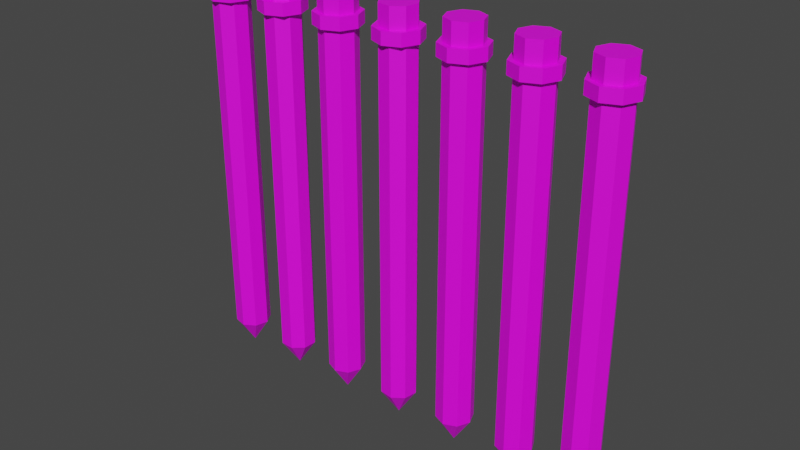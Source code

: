 # Source: gates_.blend  (saved by Blender 3.6.11; exported with 4.5.12 LTS)
import bpy
from mathutils import Matrix  # noqa: F401  (used for matrix-valued properties, if any)

bpy.ops.wm.read_factory_settings(use_empty=True)
scene = bpy.context.scene
scene.name = 'Scene'

# ---- collections
col_collection = bpy.data.collections.new('Collection'); scene.collection.children.link(col_collection)

# ---- images (referenced by path relative to the original .blend; pixels are not part of the script)
import os
ASSET_DIR = os.environ.get("B2B_ASSET_DIR", "")  # directory of the original .blend (textures are referenced by path, not embedded)
HERE = os.path.dirname(os.path.abspath(__file__))  # packed textures are extracted next to this script under _unpacked/

def load_image(name, relpath, width, height, colorspace="sRGB"):
    """Load a texture the original file referenced (path relative to the .blend, or extracted next to this script)."""
    p = next((c for c in (os.path.join(HERE, relpath), os.path.join(ASSET_DIR, relpath)) if relpath and os.path.exists(c)), "")
    if p:
        img = bpy.data.images.load(p, check_existing=True)
        img.name = name
    else:  # same state as the original file: an image datablock whose file is absent (Cycles renders it pink)
        img = bpy.data.images.new(name, width, height)
        img.source = "FILE"
        img.filepath = "//" + (relpath or name)
    img.colorspace_settings.name = colorspace
    return img
img_metal_texture_1_png = load_image('metal texture 1.png', 'metal texture 1.png', 1024, 1024, 'sRGB')
img_black___png = load_image('black ].png', 'black ].png', 1024, 1024, 'sRGB')
img_black___png_001 = load_image('black ].png.001', 'black ].png', 1024, 1024, 'sRGB')
img_black___png_002 = load_image('black ].png.002', 'black ].png', 1024, 1024, 'sRGB')
img_black___png_003 = load_image('black ].png.003', 'black ].png', 1024, 1024, 'sRGB')
img_black___png_004 = load_image('black ].png.004', 'black ].png', 1024, 1024, 'sRGB')
img_black___png_005 = load_image('black ].png.005', 'black ].png', 1024, 1024, 'sRGB')
img_black___png_006 = load_image('black ].png.006', 'black ].png', 1024, 1024, 'sRGB')

# ---- materials (node trees are filled in below, after node groups)
mat_material_004 = bpy.data.materials.new('Material.004')
mat_material_004.use_transparent_shadow = False
mat_material_014 = bpy.data.materials.new('Material.014')
mat_material_014.use_transparent_shadow = False
mat_material_005 = bpy.data.materials.new('Material.005')
mat_material_005.use_transparent_shadow = False
mat_material_006 = bpy.data.materials.new('Material.006')
mat_material_006.use_transparent_shadow = False
mat_material_007 = bpy.data.materials.new('Material.007')
mat_material_007.use_transparent_shadow = False
mat_material_008 = bpy.data.materials.new('Material.008')
mat_material_008.use_transparent_shadow = False
mat_material_009 = bpy.data.materials.new('Material.009')
mat_material_009.use_transparent_shadow = False
mat_material_010 = bpy.data.materials.new('Material.010')
mat_material_010.use_transparent_shadow = False
mat_material_015 = bpy.data.materials.new('Material.015')
mat_material_015.use_transparent_shadow = False
mat_material_016 = bpy.data.materials.new('Material.016')
mat_material_016.use_transparent_shadow = False
mat_material_017 = bpy.data.materials.new('Material.017')
mat_material_017.use_transparent_shadow = False
mat_material_018 = bpy.data.materials.new('Material.018')
mat_material_018.use_transparent_shadow = False
mat_material_019 = bpy.data.materials.new('Material.019')
mat_material_019.use_transparent_shadow = False
mat_material_020 = bpy.data.materials.new('Material.020')
mat_material_020.use_transparent_shadow = False

# ---- material node trees
mat_material_004.use_nodes = True; mat_material_004.node_tree.nodes.clear()
_N = mat_material_004.node_tree.nodes; _L = mat_material_004.node_tree.links
n0 = _N.new('ShaderNodeBsdfPrincipled'); n0.name = 'Principled BSDF'; n0.location = (10, 300)
n0.distribution = 'GGX'
n0.subsurface_method = 'RANDOM_WALK_SKIN'
n0.inputs[3].default_value = 1.45
n0.inputs[27].default_value = (0.0, 0.0, 0.0, 1.0)
n0.inputs[28].default_value = 1.0
n1 = _N.new('ShaderNodeOutputMaterial'); n1.name = 'Material Output'; n1.location = (300, 300)
n2 = _N.new('ShaderNodeTexImage'); n2.name = 'Image Texture'; n2.location = (-280, 280)
n2.image = img_metal_texture_1_png
_L.new(n0.outputs[0], n1.inputs[0])
_L.new(n2.outputs[0], n0.inputs[0])
n1.is_active_output = True
mat_material_014.use_nodes = True; mat_material_014.node_tree.nodes.clear()
_N = mat_material_014.node_tree.nodes; _L = mat_material_014.node_tree.links
n0 = _N.new('ShaderNodeBsdfPrincipled'); n0.name = 'Principled BSDF'; n0.location = (10, 300)
n0.distribution = 'GGX'
n0.subsurface_method = 'RANDOM_WALK_SKIN'
n0.inputs[3].default_value = 1.45
n0.inputs[27].default_value = (0.0, 0.0, 0.0, 1.0)
n0.inputs[28].default_value = 1.0
n1 = _N.new('ShaderNodeOutputMaterial'); n1.name = 'Material Output'; n1.location = (300, 300)
n2 = _N.new('ShaderNodeTexImage'); n2.name = 'Image Texture'; n2.location = (-280, 280)
n2.image = img_black___png
_L.new(n0.outputs[0], n1.inputs[0])
_L.new(n2.outputs[0], n0.inputs[0])
n1.is_active_output = True
mat_material_005.use_nodes = True; mat_material_005.node_tree.nodes.clear()
_N = mat_material_005.node_tree.nodes; _L = mat_material_005.node_tree.links
n0 = _N.new('ShaderNodeBsdfPrincipled'); n0.name = 'Principled BSDF'; n0.location = (10, 300)
n0.distribution = 'GGX'
n0.subsurface_method = 'RANDOM_WALK_SKIN'
n0.inputs[3].default_value = 1.45
n0.inputs[27].default_value = (0.0, 0.0, 0.0, 1.0)
n0.inputs[28].default_value = 1.0
n1 = _N.new('ShaderNodeOutputMaterial'); n1.name = 'Material Output'; n1.location = (300, 300)
n2 = _N.new('ShaderNodeTexImage'); n2.name = 'Image Texture'; n2.location = (-280, 280)
n2.image = img_metal_texture_1_png
_L.new(n0.outputs[0], n1.inputs[0])
_L.new(n2.outputs[0], n0.inputs[0])
n1.is_active_output = True
mat_material_006.use_nodes = True; mat_material_006.node_tree.nodes.clear()
_N = mat_material_006.node_tree.nodes; _L = mat_material_006.node_tree.links
n0 = _N.new('ShaderNodeBsdfPrincipled'); n0.name = 'Principled BSDF'; n0.location = (10, 300)
n0.distribution = 'GGX'
n0.subsurface_method = 'RANDOM_WALK_SKIN'
n0.inputs[3].default_value = 1.45
n0.inputs[27].default_value = (0.0, 0.0, 0.0, 1.0)
n0.inputs[28].default_value = 1.0
n1 = _N.new('ShaderNodeOutputMaterial'); n1.name = 'Material Output'; n1.location = (300, 300)
n2 = _N.new('ShaderNodeTexImage'); n2.name = 'Image Texture'; n2.location = (-280, 280)
n2.image = img_metal_texture_1_png
_L.new(n0.outputs[0], n1.inputs[0])
_L.new(n2.outputs[0], n0.inputs[0])
n1.is_active_output = True
mat_material_007.use_nodes = True; mat_material_007.node_tree.nodes.clear()
_N = mat_material_007.node_tree.nodes; _L = mat_material_007.node_tree.links
n0 = _N.new('ShaderNodeBsdfPrincipled'); n0.name = 'Principled BSDF'; n0.location = (10, 300)
n0.distribution = 'GGX'
n0.subsurface_method = 'RANDOM_WALK_SKIN'
n0.inputs[3].default_value = 1.45
n0.inputs[27].default_value = (0.0, 0.0, 0.0, 1.0)
n0.inputs[28].default_value = 1.0
n1 = _N.new('ShaderNodeOutputMaterial'); n1.name = 'Material Output'; n1.location = (300, 300)
n2 = _N.new('ShaderNodeTexImage'); n2.name = 'Image Texture'; n2.location = (-280, 280)
n2.image = img_metal_texture_1_png
_L.new(n0.outputs[0], n1.inputs[0])
_L.new(n2.outputs[0], n0.inputs[0])
n1.is_active_output = True
mat_material_008.use_nodes = True; mat_material_008.node_tree.nodes.clear()
_N = mat_material_008.node_tree.nodes; _L = mat_material_008.node_tree.links
n0 = _N.new('ShaderNodeBsdfPrincipled'); n0.name = 'Principled BSDF'; n0.location = (10, 300)
n0.distribution = 'GGX'
n0.subsurface_method = 'RANDOM_WALK_SKIN'
n0.inputs[3].default_value = 1.45
n0.inputs[27].default_value = (0.0, 0.0, 0.0, 1.0)
n0.inputs[28].default_value = 1.0
n1 = _N.new('ShaderNodeOutputMaterial'); n1.name = 'Material Output'; n1.location = (300, 300)
n2 = _N.new('ShaderNodeTexImage'); n2.name = 'Image Texture'; n2.location = (-280, 280)
n2.image = img_metal_texture_1_png
_L.new(n0.outputs[0], n1.inputs[0])
_L.new(n2.outputs[0], n0.inputs[0])
n1.is_active_output = True
mat_material_009.use_nodes = True; mat_material_009.node_tree.nodes.clear()
_N = mat_material_009.node_tree.nodes; _L = mat_material_009.node_tree.links
n0 = _N.new('ShaderNodeBsdfPrincipled'); n0.name = 'Principled BSDF'; n0.location = (10, 300)
n0.distribution = 'GGX'
n0.subsurface_method = 'RANDOM_WALK_SKIN'
n0.inputs[3].default_value = 1.45
n0.inputs[27].default_value = (0.0, 0.0, 0.0, 1.0)
n0.inputs[28].default_value = 1.0
n1 = _N.new('ShaderNodeOutputMaterial'); n1.name = 'Material Output'; n1.location = (300, 300)
n2 = _N.new('ShaderNodeTexImage'); n2.name = 'Image Texture'; n2.location = (-280, 280)
n2.image = img_metal_texture_1_png
_L.new(n0.outputs[0], n1.inputs[0])
_L.new(n2.outputs[0], n0.inputs[0])
n1.is_active_output = True
mat_material_010.use_nodes = True; mat_material_010.node_tree.nodes.clear()
_N = mat_material_010.node_tree.nodes; _L = mat_material_010.node_tree.links
n0 = _N.new('ShaderNodeBsdfPrincipled'); n0.name = 'Principled BSDF'; n0.location = (10, 300)
n0.distribution = 'GGX'
n0.subsurface_method = 'RANDOM_WALK_SKIN'
n0.inputs[3].default_value = 1.45
n0.inputs[27].default_value = (0.0, 0.0, 0.0, 1.0)
n0.inputs[28].default_value = 1.0
n1 = _N.new('ShaderNodeOutputMaterial'); n1.name = 'Material Output'; n1.location = (300, 300)
n2 = _N.new('ShaderNodeTexImage'); n2.name = 'Image Texture'; n2.location = (-280, 280)
n2.image = img_metal_texture_1_png
_L.new(n0.outputs[0], n1.inputs[0])
_L.new(n2.outputs[0], n0.inputs[0])
n1.is_active_output = True
mat_material_015.use_nodes = True; mat_material_015.node_tree.nodes.clear()
_N = mat_material_015.node_tree.nodes; _L = mat_material_015.node_tree.links
n0 = _N.new('ShaderNodeBsdfPrincipled'); n0.name = 'Principled BSDF'; n0.location = (10, 300)
n0.distribution = 'GGX'
n0.subsurface_method = 'RANDOM_WALK_SKIN'
n0.inputs[3].default_value = 1.45
n0.inputs[27].default_value = (0.0, 0.0, 0.0, 1.0)
n0.inputs[28].default_value = 1.0
n1 = _N.new('ShaderNodeOutputMaterial'); n1.name = 'Material Output'; n1.location = (300, 300)
n2 = _N.new('ShaderNodeTexImage'); n2.name = 'Image Texture'; n2.location = (-280, 280)
n2.image = img_black___png_001
_L.new(n0.outputs[0], n1.inputs[0])
_L.new(n2.outputs[0], n0.inputs[0])
n1.is_active_output = True
mat_material_016.use_nodes = True; mat_material_016.node_tree.nodes.clear()
_N = mat_material_016.node_tree.nodes; _L = mat_material_016.node_tree.links
n0 = _N.new('ShaderNodeBsdfPrincipled'); n0.name = 'Principled BSDF'; n0.location = (10, 300)
n0.distribution = 'GGX'
n0.subsurface_method = 'RANDOM_WALK_SKIN'
n0.inputs[3].default_value = 1.45
n0.inputs[27].default_value = (0.0, 0.0, 0.0, 1.0)
n0.inputs[28].default_value = 1.0
n1 = _N.new('ShaderNodeOutputMaterial'); n1.name = 'Material Output'; n1.location = (300, 300)
n2 = _N.new('ShaderNodeTexImage'); n2.name = 'Image Texture'; n2.location = (-280, 280)
n2.image = img_black___png_002
_L.new(n0.outputs[0], n1.inputs[0])
_L.new(n2.outputs[0], n0.inputs[0])
n1.is_active_output = True
mat_material_017.use_nodes = True; mat_material_017.node_tree.nodes.clear()
_N = mat_material_017.node_tree.nodes; _L = mat_material_017.node_tree.links
n0 = _N.new('ShaderNodeBsdfPrincipled'); n0.name = 'Principled BSDF'; n0.location = (10, 300)
n0.distribution = 'GGX'
n0.subsurface_method = 'RANDOM_WALK_SKIN'
n0.inputs[3].default_value = 1.45
n0.inputs[27].default_value = (0.0, 0.0, 0.0, 1.0)
n0.inputs[28].default_value = 1.0
n1 = _N.new('ShaderNodeOutputMaterial'); n1.name = 'Material Output'; n1.location = (300, 300)
n2 = _N.new('ShaderNodeTexImage'); n2.name = 'Image Texture'; n2.location = (-280, 280)
n2.image = img_black___png_003
_L.new(n0.outputs[0], n1.inputs[0])
_L.new(n2.outputs[0], n0.inputs[0])
n1.is_active_output = True
mat_material_018.use_nodes = True; mat_material_018.node_tree.nodes.clear()
_N = mat_material_018.node_tree.nodes; _L = mat_material_018.node_tree.links
n0 = _N.new('ShaderNodeBsdfPrincipled'); n0.name = 'Principled BSDF'; n0.location = (10, 300)
n0.distribution = 'GGX'
n0.subsurface_method = 'RANDOM_WALK_SKIN'
n0.inputs[3].default_value = 1.45
n0.inputs[27].default_value = (0.0, 0.0, 0.0, 1.0)
n0.inputs[28].default_value = 1.0
n1 = _N.new('ShaderNodeOutputMaterial'); n1.name = 'Material Output'; n1.location = (300, 300)
n2 = _N.new('ShaderNodeTexImage'); n2.name = 'Image Texture'; n2.location = (-280, 280)
n2.image = img_black___png_004
_L.new(n0.outputs[0], n1.inputs[0])
_L.new(n2.outputs[0], n0.inputs[0])
n1.is_active_output = True
mat_material_019.use_nodes = True; mat_material_019.node_tree.nodes.clear()
_N = mat_material_019.node_tree.nodes; _L = mat_material_019.node_tree.links
n0 = _N.new('ShaderNodeBsdfPrincipled'); n0.name = 'Principled BSDF'; n0.location = (10, 300)
n0.distribution = 'GGX'
n0.subsurface_method = 'RANDOM_WALK_SKIN'
n0.inputs[3].default_value = 1.45
n0.inputs[27].default_value = (0.0, 0.0, 0.0, 1.0)
n0.inputs[28].default_value = 1.0
n1 = _N.new('ShaderNodeOutputMaterial'); n1.name = 'Material Output'; n1.location = (300, 300)
n2 = _N.new('ShaderNodeTexImage'); n2.name = 'Image Texture'; n2.location = (-280, 280)
n2.image = img_black___png_005
_L.new(n0.outputs[0], n1.inputs[0])
_L.new(n2.outputs[0], n0.inputs[0])
n1.is_active_output = True
mat_material_020.use_nodes = True; mat_material_020.node_tree.nodes.clear()
_N = mat_material_020.node_tree.nodes; _L = mat_material_020.node_tree.links
n0 = _N.new('ShaderNodeBsdfPrincipled'); n0.name = 'Principled BSDF'; n0.location = (10, 300)
n0.distribution = 'GGX'
n0.subsurface_method = 'RANDOM_WALK_SKIN'
n0.inputs[3].default_value = 1.45
n0.inputs[27].default_value = (0.0, 0.0, 0.0, 1.0)
n0.inputs[28].default_value = 1.0
n1 = _N.new('ShaderNodeOutputMaterial'); n1.name = 'Material Output'; n1.location = (300, 300)
n2 = _N.new('ShaderNodeTexImage'); n2.name = 'Image Texture'; n2.location = (-280, 280)
n2.image = img_black___png_006
_L.new(n0.outputs[0], n1.inputs[0])
_L.new(n2.outputs[0], n0.inputs[0])
n1.is_active_output = True

# ---- world
world_world = bpy.data.worlds.new('World'); scene.world = world_world
world_world.use_nodes = True; world_world.node_tree.nodes.clear()
_N = world_world.node_tree.nodes; _L = world_world.node_tree.links
n0 = _N.new('ShaderNodeOutputWorld'); n0.name = 'World Output'; n0.location = (300, 300)
n1 = _N.new('ShaderNodeBackground'); n1.name = 'Background'; n1.location = (10, 300)
n1.inputs[0].default_value = (0.05088, 0.05088, 0.05088, 1.0)
_L.new(n1.outputs[0], n0.inputs[0])
n0.is_active_output = True
world_world.color = (0.05088, 0.05088, 0.05088)
world_world.use_sun_shadow = False
world_world.sun_shadow_jitter_overblur = 0.0

# ---- meshes
me_cylinder_006 = bpy.data.meshes.new('Cylinder.006')
me_cylinder_006.from_pydata([(0.0, 1.0, -1.0), (0.0, 1.0, 20.22), (0.7071, 0.7071, -1.0), (0.7071, 0.7071, 20.22), (1.0, 0.0, -1.0), (1.0, 0.0, 20.22), (0.7071, -0.7071, -1.0), (0.7071, -0.7071, 20.22), (0.0, -1.0, -1.0), (0.0, -1.0, 20.22), (-0.7071, -0.7071, -1.0), (-0.7071, -0.7071, 20.22), (-1.0, 0.0, -1.0), (-1.0, 0.0, 20.22), (-0.7071, 0.7071, -1.0), (-0.7071, 0.7071, 20.22), (-7.451e-08, 0.0, -2.5)], [], [(0, 1, 3, 2), (2, 3, 5, 4), (4, 5, 7, 6), (6, 7, 9, 8), (8, 9, 11, 10), (10, 11, 13, 12), (3, 1, 15, 13, 11, 9, 7, 5), (12, 13, 15, 14), (14, 15, 1, 0), (12, 14, 16), (2, 4, 16), (8, 10, 16), (14, 0, 16), (0, 2, 16), (4, 6, 16), (10, 12, 16), (6, 8, 16)])
_uv = me_cylinder_006.uv_layers.new(name='UVMap')
_uv.uv.foreach_set('vector', [-0.0006982, 0.9976, 0.001279, 0.002035, 0.1263, 0.002595, 0.1243, 0.9982, 0.1243, 0.9982, 0.1263, 0.002595, 0.2513, 0.003155, 0.2493, 0.9987, 0.2493, 0.9987, 0.2513, 0.003155, 0.3763, 0.003714, 0.3743, 0.9993, 0.3743, 0.9993, 0.3763, 0.003714, 0.5013, 0.004274, 0.4993, 0.9998, 0.4993, 0.9998, 0.5013, 0.004274, 0.6263, 0.004833, 0.6243, 1.0, 0.6243, 1.0, 0.6263, 0.004833, 0.7513, 0.005393, 0.7493, 1.001, 0.7205, 1.222, 0.7489, 1.211, 0.7773, 1.223, 0.789, 1.251, 0.7771, 1.279, 0.7487, 1.291, 0.7204, 1.279, 0.7086, 1.251, 0.7493, 1.001, 0.7513, 0.005393, 0.8763, 0.005953, 0.8743, 1.002, 0.8743, 1.002, 0.8763, 0.005953, 1.001, 0.006512, 0.9993, 1.002, 0.7493, 1.001, 0.8743, 1.002, 0.7493, 1.001, 0.1243, 0.9982, 0.2493, 0.9987, 0.1243, 0.9982, 0.4993, 0.9998, 0.6243, 1.0, 0.4993, 0.9998, 0.8743, 1.002, 0.9993, 1.002, 0.8743, 1.002, -0.0006982, 0.9976, 0.1243, 0.9982, -0.0006982, 0.9976, 0.2493, 0.9987, 0.3743, 0.9993, 0.2493, 0.9987, 0.6243, 1.0, 0.7493, 1.001, 0.6243, 1.0, 0.3743, 0.9993, 0.4993, 0.9998, 0.3743, 0.9993])
me_cylinder_006.materials.append(mat_material_004)
me_cylinder_006.update()
me_cylinder_013 = bpy.data.meshes.new('Cylinder.013')
me_cylinder_013.from_pydata([(0.0, 1.0, -1.0), (0.0, 1.0, 1.0), (0.7071, 0.7071, -1.0), (0.7071, 0.7071, 1.0), (1.0, 0.0, -1.0), (1.0, 0.0, 1.0), (0.7071, -0.7071, -1.0), (0.7071, -0.7071, 1.0), (0.0, -1.0, -1.0), (0.0, -1.0, 1.0), (-0.7071, -0.7071, -1.0), (-0.7071, -0.7071, 1.0), (-1.0, 0.0, -1.0), (-1.0, 0.0, 1.0), (-0.7071, 0.7071, -1.0), (-0.7071, 0.7071, 1.0)], [], [(0, 1, 3, 2), (2, 3, 5, 4), (4, 5, 7, 6), (6, 7, 9, 8), (8, 9, 11, 10), (10, 11, 13, 12), (3, 1, 15, 13, 11, 9, 7, 5), (12, 13, 15, 14), (14, 15, 1, 0), (0, 2, 4, 6, 8, 10, 12, 14)])
_uv = me_cylinder_013.uv_layers.new(name='UVMap')
_uv.uv.foreach_set('vector', [1.0, 0.5, 1.0, 1.0, 0.875, 1.0, 0.875, 0.5, 0.875, 0.5, 0.875, 1.0, 0.75, 1.0, 0.75, 0.5, 0.75, 0.5, 0.75, 1.0, 0.625, 1.0, 0.625, 0.5, 0.625, 0.5, 0.625, 1.0, 0.5, 1.0, 0.5, 0.5, 0.5, 0.5, 0.5, 1.0, 0.375, 1.0, 0.375, 0.5, 0.375, 0.5, 0.375, 1.0, 0.25, 1.0, 0.25, 0.5, 0.4197, 0.4197, 0.25, 0.49, 0.08029, 0.4197, 0.01, 0.25, 0.08029, 0.08029, 0.25, 0.01, 0.4197, 0.08029, 0.49, 0.25, 0.25, 0.5, 0.25, 1.0, 0.125, 1.0, 0.125, 0.5, 0.125, 0.5, 0.125, 1.0, 0.0, 1.0, 0.0, 0.5, 0.75, 0.49, 0.9197, 0.4197, 0.99, 0.25, 0.9197, 0.08029, 0.75, 0.01, 0.5803, 0.08029, 0.51, 0.25, 0.5803, 0.4197])
me_cylinder_013.materials.append(mat_material_014)
me_cylinder_013.update()
me_cylinder_014 = bpy.data.meshes.new('Cylinder.014')
me_cylinder_014.from_pydata([(0.0, 1.0, -1.0), (0.0, 1.0, 20.22), (0.7071, 0.7071, -1.0), (0.7071, 0.7071, 20.22), (1.0, 0.0, -1.0), (1.0, 0.0, 20.22), (0.7071, -0.7071, -1.0), (0.7071, -0.7071, 20.22), (0.0, -1.0, -1.0), (0.0, -1.0, 20.22), (-0.7071, -0.7071, -1.0), (-0.7071, -0.7071, 20.22), (-1.0, 0.0, -1.0), (-1.0, 0.0, 20.22), (-0.7071, 0.7071, -1.0), (-0.7071, 0.7071, 20.22), (-7.451e-08, 0.0, -2.5)], [], [(0, 1, 3, 2), (2, 3, 5, 4), (4, 5, 7, 6), (6, 7, 9, 8), (8, 9, 11, 10), (10, 11, 13, 12), (3, 1, 15, 13, 11, 9, 7, 5), (12, 13, 15, 14), (14, 15, 1, 0), (12, 14, 16), (2, 4, 16), (8, 10, 16), (14, 0, 16), (0, 2, 16), (4, 6, 16), (10, 12, 16), (6, 8, 16)])
_uv = me_cylinder_014.uv_layers.new(name='UVMap')
_uv.uv.foreach_set('vector', [-0.0006982, 0.9976, 0.001279, 0.002035, 0.1263, 0.002595, 0.1243, 0.9982, 0.1243, 0.9982, 0.1263, 0.002595, 0.2513, 0.003155, 0.2493, 0.9987, 0.2493, 0.9987, 0.2513, 0.003155, 0.3763, 0.003714, 0.3743, 0.9993, 0.3743, 0.9993, 0.3763, 0.003714, 0.5013, 0.004274, 0.4993, 0.9998, 0.4993, 0.9998, 0.5013, 0.004274, 0.6263, 0.004833, 0.6243, 1.0, 0.6243, 1.0, 0.6263, 0.004833, 0.7513, 0.005393, 0.7493, 1.001, 0.7205, 1.222, 0.7489, 1.211, 0.7773, 1.223, 0.789, 1.251, 0.7771, 1.279, 0.7487, 1.291, 0.7204, 1.279, 0.7086, 1.251, 0.7493, 1.001, 0.7513, 0.005393, 0.8763, 0.005953, 0.8743, 1.002, 0.8743, 1.002, 0.8763, 0.005953, 1.001, 0.006512, 0.9993, 1.002, 0.7493, 1.001, 0.8743, 1.002, 0.7493, 1.001, 0.1243, 0.9982, 0.2493, 0.9987, 0.1243, 0.9982, 0.4993, 0.9998, 0.6243, 1.0, 0.4993, 0.9998, 0.8743, 1.002, 0.9993, 1.002, 0.8743, 1.002, -0.0006982, 0.9976, 0.1243, 0.9982, -0.0006982, 0.9976, 0.2493, 0.9987, 0.3743, 0.9993, 0.2493, 0.9987, 0.6243, 1.0, 0.7493, 1.001, 0.6243, 1.0, 0.3743, 0.9993, 0.4993, 0.9998, 0.3743, 0.9993])
me_cylinder_014.materials.append(mat_material_005)
me_cylinder_014.update()
me_cylinder_015 = bpy.data.meshes.new('Cylinder.015')
me_cylinder_015.from_pydata([(0.0, 1.0, -1.0), (0.0, 1.0, 20.22), (0.7071, 0.7071, -1.0), (0.7071, 0.7071, 20.22), (1.0, 0.0, -1.0), (1.0, 0.0, 20.22), (0.7071, -0.7071, -1.0), (0.7071, -0.7071, 20.22), (0.0, -1.0, -1.0), (0.0, -1.0, 20.22), (-0.7071, -0.7071, -1.0), (-0.7071, -0.7071, 20.22), (-1.0, 0.0, -1.0), (-1.0, 0.0, 20.22), (-0.7071, 0.7071, -1.0), (-0.7071, 0.7071, 20.22), (-7.451e-08, 0.0, -2.5)], [], [(0, 1, 3, 2), (2, 3, 5, 4), (4, 5, 7, 6), (6, 7, 9, 8), (8, 9, 11, 10), (10, 11, 13, 12), (3, 1, 15, 13, 11, 9, 7, 5), (12, 13, 15, 14), (14, 15, 1, 0), (12, 14, 16), (2, 4, 16), (8, 10, 16), (14, 0, 16), (0, 2, 16), (4, 6, 16), (10, 12, 16), (6, 8, 16)])
_uv = me_cylinder_015.uv_layers.new(name='UVMap')
_uv.uv.foreach_set('vector', [-0.0006982, 0.9976, 0.001279, 0.002035, 0.1263, 0.002595, 0.1243, 0.9982, 0.1243, 0.9982, 0.1263, 0.002595, 0.2513, 0.003155, 0.2493, 0.9987, 0.2493, 0.9987, 0.2513, 0.003155, 0.3763, 0.003714, 0.3743, 0.9993, 0.3743, 0.9993, 0.3763, 0.003714, 0.5013, 0.004274, 0.4993, 0.9998, 0.4993, 0.9998, 0.5013, 0.004274, 0.6263, 0.004833, 0.6243, 1.0, 0.6243, 1.0, 0.6263, 0.004833, 0.7513, 0.005393, 0.7493, 1.001, 0.7205, 1.222, 0.7489, 1.211, 0.7773, 1.223, 0.789, 1.251, 0.7771, 1.279, 0.7487, 1.291, 0.7204, 1.279, 0.7086, 1.251, 0.7493, 1.001, 0.7513, 0.005393, 0.8763, 0.005953, 0.8743, 1.002, 0.8743, 1.002, 0.8763, 0.005953, 1.001, 0.006512, 0.9993, 1.002, 0.7493, 1.001, 0.8743, 1.002, 0.7493, 1.001, 0.1243, 0.9982, 0.2493, 0.9987, 0.1243, 0.9982, 0.4993, 0.9998, 0.6243, 1.0, 0.4993, 0.9998, 0.8743, 1.002, 0.9993, 1.002, 0.8743, 1.002, -0.0006982, 0.9976, 0.1243, 0.9982, -0.0006982, 0.9976, 0.2493, 0.9987, 0.3743, 0.9993, 0.2493, 0.9987, 0.6243, 1.0, 0.7493, 1.001, 0.6243, 1.0, 0.3743, 0.9993, 0.4993, 0.9998, 0.3743, 0.9993])
me_cylinder_015.materials.append(mat_material_006)
me_cylinder_015.update()
me_cylinder_016 = bpy.data.meshes.new('Cylinder.016')
me_cylinder_016.from_pydata([(0.0, 1.0, -1.0), (0.0, 1.0, 20.22), (0.7071, 0.7071, -1.0), (0.7071, 0.7071, 20.22), (1.0, 0.0, -1.0), (1.0, 0.0, 20.22), (0.7071, -0.7071, -1.0), (0.7071, -0.7071, 20.22), (0.0, -1.0, -1.0), (0.0, -1.0, 20.22), (-0.7071, -0.7071, -1.0), (-0.7071, -0.7071, 20.22), (-1.0, 0.0, -1.0), (-1.0, 0.0, 20.22), (-0.7071, 0.7071, -1.0), (-0.7071, 0.7071, 20.22), (-7.451e-08, 0.0, -2.5)], [], [(0, 1, 3, 2), (2, 3, 5, 4), (4, 5, 7, 6), (6, 7, 9, 8), (8, 9, 11, 10), (10, 11, 13, 12), (3, 1, 15, 13, 11, 9, 7, 5), (12, 13, 15, 14), (14, 15, 1, 0), (12, 14, 16), (2, 4, 16), (8, 10, 16), (14, 0, 16), (0, 2, 16), (4, 6, 16), (10, 12, 16), (6, 8, 16)])
_uv = me_cylinder_016.uv_layers.new(name='UVMap')
_uv.uv.foreach_set('vector', [-0.0006982, 0.9976, 0.001279, 0.002035, 0.1263, 0.002595, 0.1243, 0.9982, 0.1243, 0.9982, 0.1263, 0.002595, 0.2513, 0.003155, 0.2493, 0.9987, 0.2493, 0.9987, 0.2513, 0.003155, 0.3763, 0.003714, 0.3743, 0.9993, 0.3743, 0.9993, 0.3763, 0.003714, 0.5013, 0.004274, 0.4993, 0.9998, 0.4993, 0.9998, 0.5013, 0.004274, 0.6263, 0.004833, 0.6243, 1.0, 0.6243, 1.0, 0.6263, 0.004833, 0.7513, 0.005393, 0.7493, 1.001, 0.7205, 1.222, 0.7489, 1.211, 0.7773, 1.223, 0.789, 1.251, 0.7771, 1.279, 0.7487, 1.291, 0.7204, 1.279, 0.7086, 1.251, 0.7493, 1.001, 0.7513, 0.005393, 0.8763, 0.005953, 0.8743, 1.002, 0.8743, 1.002, 0.8763, 0.005953, 1.001, 0.006512, 0.9993, 1.002, 0.7493, 1.001, 0.8743, 1.002, 0.7493, 1.001, 0.1243, 0.9982, 0.2493, 0.9987, 0.1243, 0.9982, 0.4993, 0.9998, 0.6243, 1.0, 0.4993, 0.9998, 0.8743, 1.002, 0.9993, 1.002, 0.8743, 1.002, -0.0006982, 0.9976, 0.1243, 0.9982, -0.0006982, 0.9976, 0.2493, 0.9987, 0.3743, 0.9993, 0.2493, 0.9987, 0.6243, 1.0, 0.7493, 1.001, 0.6243, 1.0, 0.3743, 0.9993, 0.4993, 0.9998, 0.3743, 0.9993])
me_cylinder_016.materials.append(mat_material_007)
me_cylinder_016.update()
me_cylinder_017 = bpy.data.meshes.new('Cylinder.017')
me_cylinder_017.from_pydata([(0.0, 1.0, -1.0), (0.0, 1.0, 20.22), (0.7071, 0.7071, -1.0), (0.7071, 0.7071, 20.22), (1.0, 0.0, -1.0), (1.0, 0.0, 20.22), (0.7071, -0.7071, -1.0), (0.7071, -0.7071, 20.22), (0.0, -1.0, -1.0), (0.0, -1.0, 20.22), (-0.7071, -0.7071, -1.0), (-0.7071, -0.7071, 20.22), (-1.0, 0.0, -1.0), (-1.0, 0.0, 20.22), (-0.7071, 0.7071, -1.0), (-0.7071, 0.7071, 20.22), (-7.451e-08, 0.0, -2.5)], [], [(0, 1, 3, 2), (2, 3, 5, 4), (4, 5, 7, 6), (6, 7, 9, 8), (8, 9, 11, 10), (10, 11, 13, 12), (3, 1, 15, 13, 11, 9, 7, 5), (12, 13, 15, 14), (14, 15, 1, 0), (12, 14, 16), (2, 4, 16), (8, 10, 16), (14, 0, 16), (0, 2, 16), (4, 6, 16), (10, 12, 16), (6, 8, 16)])
_uv = me_cylinder_017.uv_layers.new(name='UVMap')
_uv.uv.foreach_set('vector', [-0.0006982, 0.9976, 0.001279, 0.002035, 0.1263, 0.002595, 0.1243, 0.9982, 0.1243, 0.9982, 0.1263, 0.002595, 0.2513, 0.003155, 0.2493, 0.9987, 0.2493, 0.9987, 0.2513, 0.003155, 0.3763, 0.003714, 0.3743, 0.9993, 0.3743, 0.9993, 0.3763, 0.003714, 0.5013, 0.004274, 0.4993, 0.9998, 0.4993, 0.9998, 0.5013, 0.004274, 0.6263, 0.004833, 0.6243, 1.0, 0.6243, 1.0, 0.6263, 0.004833, 0.7513, 0.005393, 0.7493, 1.001, 0.7205, 1.222, 0.7489, 1.211, 0.7773, 1.223, 0.789, 1.251, 0.7771, 1.279, 0.7487, 1.291, 0.7204, 1.279, 0.7086, 1.251, 0.7493, 1.001, 0.7513, 0.005393, 0.8763, 0.005953, 0.8743, 1.002, 0.8743, 1.002, 0.8763, 0.005953, 1.001, 0.006512, 0.9993, 1.002, 0.7493, 1.001, 0.8743, 1.002, 0.7493, 1.001, 0.1243, 0.9982, 0.2493, 0.9987, 0.1243, 0.9982, 0.4993, 0.9998, 0.6243, 1.0, 0.4993, 0.9998, 0.8743, 1.002, 0.9993, 1.002, 0.8743, 1.002, -0.0006982, 0.9976, 0.1243, 0.9982, -0.0006982, 0.9976, 0.2493, 0.9987, 0.3743, 0.9993, 0.2493, 0.9987, 0.6243, 1.0, 0.7493, 1.001, 0.6243, 1.0, 0.3743, 0.9993, 0.4993, 0.9998, 0.3743, 0.9993])
me_cylinder_017.materials.append(mat_material_008)
me_cylinder_017.update()
me_cylinder_018 = bpy.data.meshes.new('Cylinder.018')
me_cylinder_018.from_pydata([(0.0, 1.0, -1.0), (0.0, 1.0, 20.22), (0.7071, 0.7071, -1.0), (0.7071, 0.7071, 20.22), (1.0, 0.0, -1.0), (1.0, 0.0, 20.22), (0.7071, -0.7071, -1.0), (0.7071, -0.7071, 20.22), (0.0, -1.0, -1.0), (0.0, -1.0, 20.22), (-0.7071, -0.7071, -1.0), (-0.7071, -0.7071, 20.22), (-1.0, 0.0, -1.0), (-1.0, 0.0, 20.22), (-0.7071, 0.7071, -1.0), (-0.7071, 0.7071, 20.22), (-7.451e-08, 0.0, -2.5)], [], [(0, 1, 3, 2), (2, 3, 5, 4), (4, 5, 7, 6), (6, 7, 9, 8), (8, 9, 11, 10), (10, 11, 13, 12), (3, 1, 15, 13, 11, 9, 7, 5), (12, 13, 15, 14), (14, 15, 1, 0), (12, 14, 16), (2, 4, 16), (8, 10, 16), (14, 0, 16), (0, 2, 16), (4, 6, 16), (10, 12, 16), (6, 8, 16)])
_uv = me_cylinder_018.uv_layers.new(name='UVMap')
_uv.uv.foreach_set('vector', [-0.0006982, 0.9976, 0.001279, 0.002035, 0.1263, 0.002595, 0.1243, 0.9982, 0.1243, 0.9982, 0.1263, 0.002595, 0.2513, 0.003155, 0.2493, 0.9987, 0.2493, 0.9987, 0.2513, 0.003155, 0.3763, 0.003714, 0.3743, 0.9993, 0.3743, 0.9993, 0.3763, 0.003714, 0.5013, 0.004274, 0.4993, 0.9998, 0.4993, 0.9998, 0.5013, 0.004274, 0.6263, 0.004833, 0.6243, 1.0, 0.6243, 1.0, 0.6263, 0.004833, 0.7513, 0.005393, 0.7493, 1.001, 0.7205, 1.222, 0.7489, 1.211, 0.7773, 1.223, 0.789, 1.251, 0.7771, 1.279, 0.7487, 1.291, 0.7204, 1.279, 0.7086, 1.251, 0.7493, 1.001, 0.7513, 0.005393, 0.8763, 0.005953, 0.8743, 1.002, 0.8743, 1.002, 0.8763, 0.005953, 1.001, 0.006512, 0.9993, 1.002, 0.7493, 1.001, 0.8743, 1.002, 0.7493, 1.001, 0.1243, 0.9982, 0.2493, 0.9987, 0.1243, 0.9982, 0.4993, 0.9998, 0.6243, 1.0, 0.4993, 0.9998, 0.8743, 1.002, 0.9993, 1.002, 0.8743, 1.002, -0.0006982, 0.9976, 0.1243, 0.9982, -0.0006982, 0.9976, 0.2493, 0.9987, 0.3743, 0.9993, 0.2493, 0.9987, 0.6243, 1.0, 0.7493, 1.001, 0.6243, 1.0, 0.3743, 0.9993, 0.4993, 0.9998, 0.3743, 0.9993])
me_cylinder_018.materials.append(mat_material_009)
me_cylinder_018.update()
me_cylinder_019 = bpy.data.meshes.new('Cylinder.019')
me_cylinder_019.from_pydata([(0.0, 1.0, -1.0), (0.0, 1.0, 20.22), (0.7071, 0.7071, -1.0), (0.7071, 0.7071, 20.22), (1.0, 0.0, -1.0), (1.0, 0.0, 20.22), (0.7071, -0.7071, -1.0), (0.7071, -0.7071, 20.22), (0.0, -1.0, -1.0), (0.0, -1.0, 20.22), (-0.7071, -0.7071, -1.0), (-0.7071, -0.7071, 20.22), (-1.0, 0.0, -1.0), (-1.0, 0.0, 20.22), (-0.7071, 0.7071, -1.0), (-0.7071, 0.7071, 20.22), (-7.451e-08, 0.0, -2.5)], [], [(0, 1, 3, 2), (2, 3, 5, 4), (4, 5, 7, 6), (6, 7, 9, 8), (8, 9, 11, 10), (10, 11, 13, 12), (3, 1, 15, 13, 11, 9, 7, 5), (12, 13, 15, 14), (14, 15, 1, 0), (12, 14, 16), (2, 4, 16), (8, 10, 16), (14, 0, 16), (0, 2, 16), (4, 6, 16), (10, 12, 16), (6, 8, 16)])
_uv = me_cylinder_019.uv_layers.new(name='UVMap')
_uv.uv.foreach_set('vector', [-0.0006982, 0.9976, 0.001279, 0.002035, 0.1263, 0.002595, 0.1243, 0.9982, 0.1243, 0.9982, 0.1263, 0.002595, 0.2513, 0.003155, 0.2493, 0.9987, 0.2493, 0.9987, 0.2513, 0.003155, 0.3763, 0.003714, 0.3743, 0.9993, 0.3743, 0.9993, 0.3763, 0.003714, 0.5013, 0.004274, 0.4993, 0.9998, 0.4993, 0.9998, 0.5013, 0.004274, 0.6263, 0.004833, 0.6243, 1.0, 0.6243, 1.0, 0.6263, 0.004833, 0.7513, 0.005393, 0.7493, 1.001, 0.7205, 1.222, 0.7489, 1.211, 0.7773, 1.223, 0.789, 1.251, 0.7771, 1.279, 0.7487, 1.291, 0.7204, 1.279, 0.7086, 1.251, 0.7493, 1.001, 0.7513, 0.005393, 0.8763, 0.005953, 0.8743, 1.002, 0.8743, 1.002, 0.8763, 0.005953, 1.001, 0.006512, 0.9993, 1.002, 0.7493, 1.001, 0.8743, 1.002, 0.7493, 1.001, 0.1243, 0.9982, 0.2493, 0.9987, 0.1243, 0.9982, 0.4993, 0.9998, 0.6243, 1.0, 0.4993, 0.9998, 0.8743, 1.002, 0.9993, 1.002, 0.8743, 1.002, -0.0006982, 0.9976, 0.1243, 0.9982, -0.0006982, 0.9976, 0.2493, 0.9987, 0.3743, 0.9993, 0.2493, 0.9987, 0.6243, 1.0, 0.7493, 1.001, 0.6243, 1.0, 0.3743, 0.9993, 0.4993, 0.9998, 0.3743, 0.9993])
me_cylinder_019.materials.append(mat_material_010)
me_cylinder_019.update()
me_cylinder_020 = bpy.data.meshes.new('Cylinder.020')
me_cylinder_020.from_pydata([(0.0, 1.0, -1.0), (0.0, 1.0, 1.0), (0.7071, 0.7071, -1.0), (0.7071, 0.7071, 1.0), (1.0, 0.0, -1.0), (1.0, 0.0, 1.0), (0.7071, -0.7071, -1.0), (0.7071, -0.7071, 1.0), (0.0, -1.0, -1.0), (0.0, -1.0, 1.0), (-0.7071, -0.7071, -1.0), (-0.7071, -0.7071, 1.0), (-1.0, 0.0, -1.0), (-1.0, 0.0, 1.0), (-0.7071, 0.7071, -1.0), (-0.7071, 0.7071, 1.0)], [], [(0, 1, 3, 2), (2, 3, 5, 4), (4, 5, 7, 6), (6, 7, 9, 8), (8, 9, 11, 10), (10, 11, 13, 12), (3, 1, 15, 13, 11, 9, 7, 5), (12, 13, 15, 14), (14, 15, 1, 0), (0, 2, 4, 6, 8, 10, 12, 14)])
_uv = me_cylinder_020.uv_layers.new(name='UVMap')
_uv.uv.foreach_set('vector', [1.0, 0.5, 1.0, 1.0, 0.875, 1.0, 0.875, 0.5, 0.875, 0.5, 0.875, 1.0, 0.75, 1.0, 0.75, 0.5, 0.75, 0.5, 0.75, 1.0, 0.625, 1.0, 0.625, 0.5, 0.625, 0.5, 0.625, 1.0, 0.5, 1.0, 0.5, 0.5, 0.5, 0.5, 0.5, 1.0, 0.375, 1.0, 0.375, 0.5, 0.375, 0.5, 0.375, 1.0, 0.25, 1.0, 0.25, 0.5, 0.4197, 0.4197, 0.25, 0.49, 0.08029, 0.4197, 0.01, 0.25, 0.08029, 0.08029, 0.25, 0.01, 0.4197, 0.08029, 0.49, 0.25, 0.25, 0.5, 0.25, 1.0, 0.125, 1.0, 0.125, 0.5, 0.125, 0.5, 0.125, 1.0, 0.0, 1.0, 0.0, 0.5, 0.75, 0.49, 0.9197, 0.4197, 0.99, 0.25, 0.9197, 0.08029, 0.75, 0.01, 0.5803, 0.08029, 0.51, 0.25, 0.5803, 0.4197])
me_cylinder_020.materials.append(mat_material_015)
me_cylinder_020.update()
me_cylinder_021 = bpy.data.meshes.new('Cylinder.021')
me_cylinder_021.from_pydata([(0.0, 1.0, -1.0), (0.0, 1.0, 1.0), (0.7071, 0.7071, -1.0), (0.7071, 0.7071, 1.0), (1.0, 0.0, -1.0), (1.0, 0.0, 1.0), (0.7071, -0.7071, -1.0), (0.7071, -0.7071, 1.0), (0.0, -1.0, -1.0), (0.0, -1.0, 1.0), (-0.7071, -0.7071, -1.0), (-0.7071, -0.7071, 1.0), (-1.0, 0.0, -1.0), (-1.0, 0.0, 1.0), (-0.7071, 0.7071, -1.0), (-0.7071, 0.7071, 1.0)], [], [(0, 1, 3, 2), (2, 3, 5, 4), (4, 5, 7, 6), (6, 7, 9, 8), (8, 9, 11, 10), (10, 11, 13, 12), (3, 1, 15, 13, 11, 9, 7, 5), (12, 13, 15, 14), (14, 15, 1, 0), (0, 2, 4, 6, 8, 10, 12, 14)])
_uv = me_cylinder_021.uv_layers.new(name='UVMap')
_uv.uv.foreach_set('vector', [1.0, 0.5, 1.0, 1.0, 0.875, 1.0, 0.875, 0.5, 0.875, 0.5, 0.875, 1.0, 0.75, 1.0, 0.75, 0.5, 0.75, 0.5, 0.75, 1.0, 0.625, 1.0, 0.625, 0.5, 0.625, 0.5, 0.625, 1.0, 0.5, 1.0, 0.5, 0.5, 0.5, 0.5, 0.5, 1.0, 0.375, 1.0, 0.375, 0.5, 0.375, 0.5, 0.375, 1.0, 0.25, 1.0, 0.25, 0.5, 0.4197, 0.4197, 0.25, 0.49, 0.08029, 0.4197, 0.01, 0.25, 0.08029, 0.08029, 0.25, 0.01, 0.4197, 0.08029, 0.49, 0.25, 0.25, 0.5, 0.25, 1.0, 0.125, 1.0, 0.125, 0.5, 0.125, 0.5, 0.125, 1.0, 0.0, 1.0, 0.0, 0.5, 0.75, 0.49, 0.9197, 0.4197, 0.99, 0.25, 0.9197, 0.08029, 0.75, 0.01, 0.5803, 0.08029, 0.51, 0.25, 0.5803, 0.4197])
me_cylinder_021.materials.append(mat_material_016)
me_cylinder_021.update()
me_cylinder_022 = bpy.data.meshes.new('Cylinder.022')
me_cylinder_022.from_pydata([(0.0, 1.0, -1.0), (0.0, 1.0, 1.0), (0.7071, 0.7071, -1.0), (0.7071, 0.7071, 1.0), (1.0, 0.0, -1.0), (1.0, 0.0, 1.0), (0.7071, -0.7071, -1.0), (0.7071, -0.7071, 1.0), (0.0, -1.0, -1.0), (0.0, -1.0, 1.0), (-0.7071, -0.7071, -1.0), (-0.7071, -0.7071, 1.0), (-1.0, 0.0, -1.0), (-1.0, 0.0, 1.0), (-0.7071, 0.7071, -1.0), (-0.7071, 0.7071, 1.0)], [], [(0, 1, 3, 2), (2, 3, 5, 4), (4, 5, 7, 6), (6, 7, 9, 8), (8, 9, 11, 10), (10, 11, 13, 12), (3, 1, 15, 13, 11, 9, 7, 5), (12, 13, 15, 14), (14, 15, 1, 0), (0, 2, 4, 6, 8, 10, 12, 14)])
_uv = me_cylinder_022.uv_layers.new(name='UVMap')
_uv.uv.foreach_set('vector', [1.0, 0.5, 1.0, 1.0, 0.875, 1.0, 0.875, 0.5, 0.875, 0.5, 0.875, 1.0, 0.75, 1.0, 0.75, 0.5, 0.75, 0.5, 0.75, 1.0, 0.625, 1.0, 0.625, 0.5, 0.625, 0.5, 0.625, 1.0, 0.5, 1.0, 0.5, 0.5, 0.5, 0.5, 0.5, 1.0, 0.375, 1.0, 0.375, 0.5, 0.375, 0.5, 0.375, 1.0, 0.25, 1.0, 0.25, 0.5, 0.4197, 0.4197, 0.25, 0.49, 0.08029, 0.4197, 0.01, 0.25, 0.08029, 0.08029, 0.25, 0.01, 0.4197, 0.08029, 0.49, 0.25, 0.25, 0.5, 0.25, 1.0, 0.125, 1.0, 0.125, 0.5, 0.125, 0.5, 0.125, 1.0, 0.0, 1.0, 0.0, 0.5, 0.75, 0.49, 0.9197, 0.4197, 0.99, 0.25, 0.9197, 0.08029, 0.75, 0.01, 0.5803, 0.08029, 0.51, 0.25, 0.5803, 0.4197])
me_cylinder_022.materials.append(mat_material_017)
me_cylinder_022.update()
me_cylinder_023 = bpy.data.meshes.new('Cylinder.023')
me_cylinder_023.from_pydata([(0.0, 1.0, -1.0), (0.0, 1.0, 1.0), (0.7071, 0.7071, -1.0), (0.7071, 0.7071, 1.0), (1.0, 0.0, -1.0), (1.0, 0.0, 1.0), (0.7071, -0.7071, -1.0), (0.7071, -0.7071, 1.0), (0.0, -1.0, -1.0), (0.0, -1.0, 1.0), (-0.7071, -0.7071, -1.0), (-0.7071, -0.7071, 1.0), (-1.0, 0.0, -1.0), (-1.0, 0.0, 1.0), (-0.7071, 0.7071, -1.0), (-0.7071, 0.7071, 1.0)], [], [(0, 1, 3, 2), (2, 3, 5, 4), (4, 5, 7, 6), (6, 7, 9, 8), (8, 9, 11, 10), (10, 11, 13, 12), (3, 1, 15, 13, 11, 9, 7, 5), (12, 13, 15, 14), (14, 15, 1, 0), (0, 2, 4, 6, 8, 10, 12, 14)])
_uv = me_cylinder_023.uv_layers.new(name='UVMap')
_uv.uv.foreach_set('vector', [1.0, 0.5, 1.0, 1.0, 0.875, 1.0, 0.875, 0.5, 0.875, 0.5, 0.875, 1.0, 0.75, 1.0, 0.75, 0.5, 0.75, 0.5, 0.75, 1.0, 0.625, 1.0, 0.625, 0.5, 0.625, 0.5, 0.625, 1.0, 0.5, 1.0, 0.5, 0.5, 0.5, 0.5, 0.5, 1.0, 0.375, 1.0, 0.375, 0.5, 0.375, 0.5, 0.375, 1.0, 0.25, 1.0, 0.25, 0.5, 0.4197, 0.4197, 0.25, 0.49, 0.08029, 0.4197, 0.01, 0.25, 0.08029, 0.08029, 0.25, 0.01, 0.4197, 0.08029, 0.49, 0.25, 0.25, 0.5, 0.25, 1.0, 0.125, 1.0, 0.125, 0.5, 0.125, 0.5, 0.125, 1.0, 0.0, 1.0, 0.0, 0.5, 0.75, 0.49, 0.9197, 0.4197, 0.99, 0.25, 0.9197, 0.08029, 0.75, 0.01, 0.5803, 0.08029, 0.51, 0.25, 0.5803, 0.4197])
me_cylinder_023.materials.append(mat_material_018)
me_cylinder_023.update()
me_cylinder_024 = bpy.data.meshes.new('Cylinder.024')
me_cylinder_024.from_pydata([(0.0, 1.0, -1.0), (0.0, 1.0, 1.0), (0.7071, 0.7071, -1.0), (0.7071, 0.7071, 1.0), (1.0, 0.0, -1.0), (1.0, 0.0, 1.0), (0.7071, -0.7071, -1.0), (0.7071, -0.7071, 1.0), (0.0, -1.0, -1.0), (0.0, -1.0, 1.0), (-0.7071, -0.7071, -1.0), (-0.7071, -0.7071, 1.0), (-1.0, 0.0, -1.0), (-1.0, 0.0, 1.0), (-0.7071, 0.7071, -1.0), (-0.7071, 0.7071, 1.0)], [], [(0, 1, 3, 2), (2, 3, 5, 4), (4, 5, 7, 6), (6, 7, 9, 8), (8, 9, 11, 10), (10, 11, 13, 12), (3, 1, 15, 13, 11, 9, 7, 5), (12, 13, 15, 14), (14, 15, 1, 0), (0, 2, 4, 6, 8, 10, 12, 14)])
_uv = me_cylinder_024.uv_layers.new(name='UVMap')
_uv.uv.foreach_set('vector', [1.0, 0.5, 1.0, 1.0, 0.875, 1.0, 0.875, 0.5, 0.875, 0.5, 0.875, 1.0, 0.75, 1.0, 0.75, 0.5, 0.75, 0.5, 0.75, 1.0, 0.625, 1.0, 0.625, 0.5, 0.625, 0.5, 0.625, 1.0, 0.5, 1.0, 0.5, 0.5, 0.5, 0.5, 0.5, 1.0, 0.375, 1.0, 0.375, 0.5, 0.375, 0.5, 0.375, 1.0, 0.25, 1.0, 0.25, 0.5, 0.4197, 0.4197, 0.25, 0.49, 0.08029, 0.4197, 0.01, 0.25, 0.08029, 0.08029, 0.25, 0.01, 0.4197, 0.08029, 0.49, 0.25, 0.25, 0.5, 0.25, 1.0, 0.125, 1.0, 0.125, 0.5, 0.125, 0.5, 0.125, 1.0, 0.0, 1.0, 0.0, 0.5, 0.75, 0.49, 0.9197, 0.4197, 0.99, 0.25, 0.9197, 0.08029, 0.75, 0.01, 0.5803, 0.08029, 0.51, 0.25, 0.5803, 0.4197])
me_cylinder_024.materials.append(mat_material_019)
me_cylinder_024.update()
me_cylinder_025 = bpy.data.meshes.new('Cylinder.025')
me_cylinder_025.from_pydata([(0.0, 1.0, -1.0), (0.0, 1.0, 1.0), (0.7071, 0.7071, -1.0), (0.7071, 0.7071, 1.0), (1.0, 0.0, -1.0), (1.0, 0.0, 1.0), (0.7071, -0.7071, -1.0), (0.7071, -0.7071, 1.0), (0.0, -1.0, -1.0), (0.0, -1.0, 1.0), (-0.7071, -0.7071, -1.0), (-0.7071, -0.7071, 1.0), (-1.0, 0.0, -1.0), (-1.0, 0.0, 1.0), (-0.7071, 0.7071, -1.0), (-0.7071, 0.7071, 1.0)], [], [(0, 1, 3, 2), (2, 3, 5, 4), (4, 5, 7, 6), (6, 7, 9, 8), (8, 9, 11, 10), (10, 11, 13, 12), (3, 1, 15, 13, 11, 9, 7, 5), (12, 13, 15, 14), (14, 15, 1, 0), (0, 2, 4, 6, 8, 10, 12, 14)])
_uv = me_cylinder_025.uv_layers.new(name='UVMap')
_uv.uv.foreach_set('vector', [1.0, 0.5, 1.0, 1.0, 0.875, 1.0, 0.875, 0.5, 0.875, 0.5, 0.875, 1.0, 0.75, 1.0, 0.75, 0.5, 0.75, 0.5, 0.75, 1.0, 0.625, 1.0, 0.625, 0.5, 0.625, 0.5, 0.625, 1.0, 0.5, 1.0, 0.5, 0.5, 0.5, 0.5, 0.5, 1.0, 0.375, 1.0, 0.375, 0.5, 0.375, 0.5, 0.375, 1.0, 0.25, 1.0, 0.25, 0.5, 0.4197, 0.4197, 0.25, 0.49, 0.08029, 0.4197, 0.01, 0.25, 0.08029, 0.08029, 0.25, 0.01, 0.4197, 0.08029, 0.49, 0.25, 0.25, 0.5, 0.25, 1.0, 0.125, 1.0, 0.125, 0.5, 0.125, 0.5, 0.125, 1.0, 0.0, 1.0, 0.0, 0.5, 0.75, 0.49, 0.9197, 0.4197, 0.99, 0.25, 0.9197, 0.08029, 0.75, 0.01, 0.5803, 0.08029, 0.51, 0.25, 0.5803, 0.4197])
me_cylinder_025.materials.append(mat_material_020)
me_cylinder_025.update()

# ---- objects
ob_cylinder_006 = bpy.data.objects.new('Cylinder.006', me_cylinder_006)
ob_cylinder_013 = bpy.data.objects.new('Cylinder.013', me_cylinder_013)
ob_cylinder_001 = bpy.data.objects.new('Cylinder.001', me_cylinder_014)
ob_cylinder_002 = bpy.data.objects.new('Cylinder.002', me_cylinder_015)
ob_cylinder_003 = bpy.data.objects.new('Cylinder.003', me_cylinder_016)
ob_cylinder_004 = bpy.data.objects.new('Cylinder.004', me_cylinder_017)
ob_cylinder_005 = bpy.data.objects.new('Cylinder.005', me_cylinder_018)
ob_cylinder_014 = bpy.data.objects.new('Cylinder.014', me_cylinder_019)
ob_cylinder_007 = bpy.data.objects.new('Cylinder.007', me_cylinder_020)
ob_cylinder_008 = bpy.data.objects.new('Cylinder.008', me_cylinder_021)
ob_cylinder_009 = bpy.data.objects.new('Cylinder.009', me_cylinder_022)
ob_cylinder_010 = bpy.data.objects.new('Cylinder.010', me_cylinder_023)
ob_cylinder_011 = bpy.data.objects.new('Cylinder.011', me_cylinder_024)
ob_cylinder_012 = bpy.data.objects.new('Cylinder.012', me_cylinder_025)

# ---- transforms, parenting, visibility, modifiers, constraints
ob_cylinder_006.location = (-4.5, 0.0, 0.5684)
ob_cylinder_006.rotation_euler = (0.0, -0.0, -1.418)
ob_cylinder_006.scale = (0.4, 0.4, 0.4)
ob_cylinder_013.location = (-4.5, 0.0, 8.069)
ob_cylinder_013.scale = (0.5078, 0.5078, 0.1342)
ob_cylinder_001.location = (-3.0, 0.0, 0.5684)
ob_cylinder_001.rotation_euler = (0.0, -0.0, 0.3406)
ob_cylinder_001.scale = (0.4, 0.4, 0.4)
ob_cylinder_002.location = (-1.5, 0.0, 0.5684)
ob_cylinder_002.scale = (0.4, 0.4, 0.4)
ob_cylinder_003.location = (0.0, 0.0, 0.5684)
ob_cylinder_003.rotation_euler = (0.0, -0.0, -1.327)
ob_cylinder_003.scale = (0.4, 0.4, 0.4)
ob_cylinder_004.location = (4.5, 0.0, 0.5684)
ob_cylinder_004.rotation_euler = (0.0, -0.0, -2.331)
ob_cylinder_004.scale = (0.4, 0.4, 0.4)
ob_cylinder_005.location = (3.0, 0.0, 0.5684)
ob_cylinder_005.rotation_euler = (0.0, -0.0, 1.603)
ob_cylinder_005.scale = (0.4, 0.4, 0.4)
ob_cylinder_014.location = (1.5, 0.0, 0.5684)
ob_cylinder_014.scale = (0.4, 0.4, 0.4)
ob_cylinder_007.location = (-3.0, 0.0, 8.069)
ob_cylinder_007.scale = (0.5078, 0.5078, 0.1342)
ob_cylinder_008.location = (-1.5, 0.0, 8.069)
ob_cylinder_008.scale = (0.5078, 0.5078, 0.1342)
ob_cylinder_009.location = (0.0, 0.0, 8.069)
ob_cylinder_009.scale = (0.5078, 0.5078, 0.1342)
ob_cylinder_010.location = (4.5, 0.0, 8.069)
ob_cylinder_010.scale = (0.5078, 0.5078, 0.1342)
ob_cylinder_011.location = (3.0, 0.0, 8.069)
ob_cylinder_011.scale = (0.5078, 0.5078, 0.1342)
ob_cylinder_012.location = (1.5, 0.0, 8.069)
ob_cylinder_012.scale = (0.5078, 0.5078, 0.1342)

# ---- collection membership
col_collection.objects.link(ob_cylinder_006)
col_collection.objects.link(ob_cylinder_013)
col_collection.objects.link(ob_cylinder_001)
col_collection.objects.link(ob_cylinder_002)
col_collection.objects.link(ob_cylinder_003)
col_collection.objects.link(ob_cylinder_004)
col_collection.objects.link(ob_cylinder_005)
col_collection.objects.link(ob_cylinder_014)
col_collection.objects.link(ob_cylinder_007)
col_collection.objects.link(ob_cylinder_008)
col_collection.objects.link(ob_cylinder_009)
col_collection.objects.link(ob_cylinder_010)
col_collection.objects.link(ob_cylinder_011)
col_collection.objects.link(ob_cylinder_012)

# ---- scene / render settings (as saved in the file)
scene.frame_start = 1; scene.frame_end = 250; scene.frame_set(1)
scene.render.engine = 'BLENDER_EEVEE_NEXT'
scene.cycles.sampling_pattern = 'TABULATED_SOBOL'
scene.view_settings.view_transform = 'Filmic'
bpy.context.view_layer.update()

# ---- added for rendering (the .blend has no active camera and no usable light): camera, sun
cam_auto = bpy.data.cameras.new('AutoCamera')
cam_auto.lens = 50.0
cam_auto.sensor_width = 36.0
cam_auto.clip_end = 1000.0
ob_auto_camera = bpy.data.objects.new('AutoCamera', cam_auto)
scene.collection.objects.link(ob_auto_camera)
ob_auto_camera.location = (12.624, -15.1142, 14.1878)
ob_auto_camera.rotation_euler = (1.09748, -7.21219e-08, 0.694738)
scene.camera = ob_auto_camera
light_auto_sun = bpy.data.lights.new('AutoSun', 'SUN')
light_auto_sun.energy = 3.0
light_auto_sun.angle = 0.0523599
ob_auto_sun = bpy.data.objects.new('AutoSun', light_auto_sun)
scene.collection.objects.link(ob_auto_sun)
ob_auto_sun.rotation_euler = (0.872665, 0.174533, 0.523599)
bpy.context.view_layer.update()
